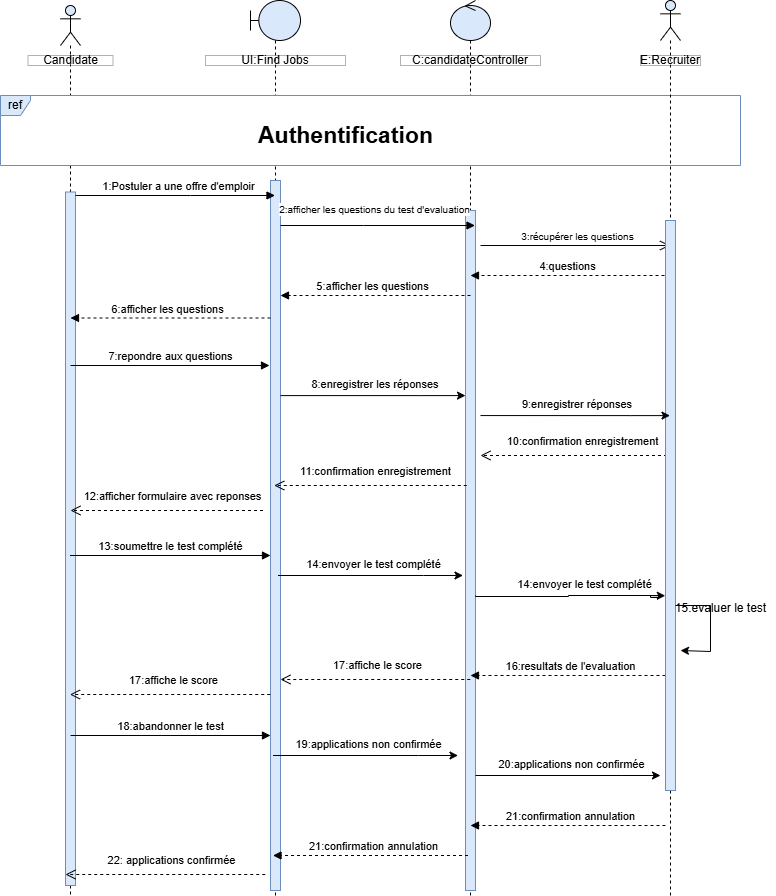

The diagram above was exported from draw.io. Its source (the exported page's mxGraphModel, read from the mxfile embedded in the PNG):
<mxGraphModel dx="1002" dy="1704" grid="1" gridSize="10" guides="1" tooltips="1" connect="1" arrows="1" fold="1" page="1" pageScale="1" pageWidth="827" pageHeight="1169" math="0" shadow="0">
  <root>
    <mxCell id="0" />
    <mxCell id="1" parent="0" />
    <mxCell id="IY3epOedXunvMKs3Ob2H-1" value="" style="shape=umlLifeline;perimeter=lifelinePerimeter;whiteSpace=wrap;html=1;container=1;dropTarget=0;collapsible=0;recursiveResize=0;outlineConnect=0;portConstraint=eastwest;newEdgeStyle={&quot;curved&quot;:0,&quot;rounded&quot;:0};participant=umlBoundary;fillColor=#dae8fc;strokeColor=default;" vertex="1" parent="1">
      <mxGeometry x="260" y="-1095" width="50" height="895" as="geometry" />
    </mxCell>
    <mxCell id="IY3epOedXunvMKs3Ob2H-2" value="" style="html=1;points=[[0,0,0,0,5],[0,1,0,0,-5],[1,0,0,0,5],[1,1,0,0,-5]];perimeter=orthogonalPerimeter;outlineConnect=0;targetShapes=umlLifeline;portConstraint=eastwest;newEdgeStyle={&quot;curved&quot;:0,&quot;rounded&quot;:0};fillColor=#dae8fc;strokeColor=#6c8ebf;" vertex="1" parent="IY3epOedXunvMKs3Ob2H-1">
      <mxGeometry x="20" y="180" width="10" height="710" as="geometry" />
    </mxCell>
    <mxCell id="IY3epOedXunvMKs3Ob2H-5" value="" style="shape=umlLifeline;perimeter=lifelinePerimeter;whiteSpace=wrap;html=1;container=1;dropTarget=0;collapsible=0;recursiveResize=0;outlineConnect=0;portConstraint=eastwest;newEdgeStyle={&quot;curved&quot;:0,&quot;rounded&quot;:0};participant=umlControl;fillColor=#dae8fc;strokeColor=default;" vertex="1" parent="1">
      <mxGeometry x="460" y="-1095" width="40" height="895" as="geometry" />
    </mxCell>
    <mxCell id="IY3epOedXunvMKs3Ob2H-6" value="" style="html=1;points=[[0,0,0,0,5],[0,1,0,0,-5],[1,0,0,0,5],[1,1,0,0,-5]];perimeter=orthogonalPerimeter;outlineConnect=0;targetShapes=umlLifeline;portConstraint=eastwest;newEdgeStyle={&quot;curved&quot;:0,&quot;rounded&quot;:0};fillColor=#dae8fc;strokeColor=#6c8ebf;" vertex="1" parent="IY3epOedXunvMKs3Ob2H-5">
      <mxGeometry x="15" y="210" width="10" height="680" as="geometry" />
    </mxCell>
    <mxCell id="IY3epOedXunvMKs3Ob2H-7" value="" style="shape=umlLifeline;perimeter=lifelinePerimeter;whiteSpace=wrap;html=1;container=1;dropTarget=0;collapsible=0;recursiveResize=0;outlineConnect=0;portConstraint=eastwest;newEdgeStyle={&quot;curved&quot;:0,&quot;rounded&quot;:0};participant=umlActor;fillColor=#dae8fc;strokeColor=default;" vertex="1" parent="1">
      <mxGeometry x="70" y="-1090" width="20" height="890" as="geometry" />
    </mxCell>
    <mxCell id="IY3epOedXunvMKs3Ob2H-8" value="" style="html=1;points=[[0,0,0,0,5],[0,1,0,0,-5],[1,0,0,0,5],[1,1,0,0,-5]];perimeter=orthogonalPerimeter;outlineConnect=0;targetShapes=umlLifeline;portConstraint=eastwest;newEdgeStyle={&quot;curved&quot;:0,&quot;rounded&quot;:0};fillColor=#dae8fc;strokeColor=#6c8ebf;" vertex="1" parent="IY3epOedXunvMKs3Ob2H-7">
      <mxGeometry x="5" y="186.5" width="10" height="693.5" as="geometry" />
    </mxCell>
    <mxCell id="IY3epOedXunvMKs3Ob2H-11" value="4:questions" style="html=1;verticalAlign=bottom;endArrow=block;curved=0;rounded=0;dashed=1;" edge="1" parent="1">
      <mxGeometry x="0.0303" width="80" relative="1" as="geometry">
        <mxPoint x="680" y="-820" as="sourcePoint" />
        <mxPoint x="480" y="-820" as="targetPoint" />
        <mxPoint as="offset" />
        <Array as="points" />
      </mxGeometry>
    </mxCell>
    <mxCell id="IY3epOedXunvMKs3Ob2H-12" value="Candidate" style="html=1;whiteSpace=wrap;opacity=30;gradientColor=none;fillColor=default;fillStyle=auto;rounded=0;" vertex="1" parent="1">
      <mxGeometry x="37.5" y="-1040" width="85" height="10" as="geometry" />
    </mxCell>
    <mxCell id="IY3epOedXunvMKs3Ob2H-13" value="UI:Find Jobs" style="html=1;whiteSpace=wrap;opacity=30;gradientColor=none;fillColor=default;fillStyle=auto;rounded=0;" vertex="1" parent="1">
      <mxGeometry x="215" y="-1040" width="140" height="10" as="geometry" />
    </mxCell>
    <mxCell id="IY3epOedXunvMKs3Ob2H-14" value="C:candidateController" style="html=1;whiteSpace=wrap;opacity=30;gradientColor=none;fillColor=default;fillStyle=auto;rounded=0;" vertex="1" parent="1">
      <mxGeometry x="410" y="-1040" width="140" height="10" as="geometry" />
    </mxCell>
    <mxCell id="IY3epOedXunvMKs3Ob2H-16" value="1:Postuler a une offre d'emploir" style="html=1;verticalAlign=bottom;endArrow=block;curved=0;rounded=0;" edge="1" parent="1" target="IY3epOedXunvMKs3Ob2H-1">
      <mxGeometry x="0.0303" width="80" relative="1" as="geometry">
        <mxPoint x="85" y="-900" as="sourcePoint" />
        <mxPoint x="250" y="-900" as="targetPoint" />
        <Array as="points">
          <mxPoint x="200" y="-900" />
        </Array>
        <mxPoint as="offset" />
      </mxGeometry>
    </mxCell>
    <mxCell id="IY3epOedXunvMKs3Ob2H-17" value="ref" style="shape=umlFrame;whiteSpace=wrap;html=1;pointerEvents=0;fillColor=#dae8fc;strokeColor=#6c8ebf;width=30;height=20;swimlaneFillColor=default;" vertex="1" parent="1">
      <mxGeometry x="10" y="-1000" width="740" height="70" as="geometry" />
    </mxCell>
    <mxCell id="IY3epOedXunvMKs3Ob2H-18" value="&lt;font style=&quot;font-size: 10px;&quot;&gt;&lt;font style=&quot;font-size: 10px;&quot;&gt;2:&lt;/font&gt;&lt;font style=&quot;font-size: 10px;&quot;&gt;afficher les questions du test d'evaluation&lt;/font&gt;&lt;/font&gt;" style="html=1;verticalAlign=bottom;endArrow=block;curved=0;rounded=0;" edge="1" parent="1">
      <mxGeometry x="-0.0322" y="7" width="80" relative="1" as="geometry">
        <mxPoint x="290" y="-870" as="sourcePoint" />
        <mxPoint x="484.5" y="-870" as="targetPoint" />
        <mxPoint as="offset" />
        <Array as="points">
          <mxPoint x="373.1" y="-870" />
        </Array>
      </mxGeometry>
    </mxCell>
    <mxCell id="IY3epOedXunvMKs3Ob2H-19" value="&lt;font style=&quot;font-size: 23px;&quot;&gt;Authentification&lt;/font&gt;" style="text;html=1;align=center;verticalAlign=middle;resizable=0;points=[];autosize=1;strokeColor=none;fillColor=default;gradientColor=none;rounded=0;glass=0;shadow=0;fontStyle=1" vertex="1" parent="1">
      <mxGeometry x="265" y="-980" width="180" height="40" as="geometry" />
    </mxCell>
    <mxCell id="IY3epOedXunvMKs3Ob2H-20" value="&lt;font style=&quot;font-size: 11px;&quot;&gt;7:repondre aux questions&lt;/font&gt;" style="html=1;verticalAlign=bottom;endArrow=block;curved=0;rounded=0;" edge="1" parent="1">
      <mxGeometry width="80" relative="1" as="geometry">
        <mxPoint x="80" y="-730" as="sourcePoint" />
        <mxPoint x="279" y="-730" as="targetPoint" />
        <mxPoint as="offset" />
        <Array as="points" />
      </mxGeometry>
    </mxCell>
    <mxCell id="IY3epOedXunvMKs3Ob2H-21" value="13:soumettre le test complété" style="html=1;verticalAlign=bottom;endArrow=block;curved=0;rounded=0;" edge="1" parent="1" source="IY3epOedXunvMKs3Ob2H-7">
      <mxGeometry width="80" relative="1" as="geometry">
        <mxPoint x="100" y="-540" as="sourcePoint" />
        <mxPoint x="280" y="-540" as="targetPoint" />
        <mxPoint as="offset" />
        <Array as="points">
          <mxPoint x="190.60000000000002" y="-540" />
        </Array>
      </mxGeometry>
    </mxCell>
    <mxCell id="IY3epOedXunvMKs3Ob2H-22" value="&lt;div style=&quot;text-align: left;&quot;&gt;10:confirmation enregistrement&lt;/div&gt;" style="html=1;verticalAlign=bottom;endArrow=open;dashed=1;endSize=8;curved=0;rounded=0;" edge="1" parent="1">
      <mxGeometry x="-0.0588" y="-5" relative="1" as="geometry">
        <mxPoint x="682.5" y="-640" as="sourcePoint" />
        <mxPoint x="490" y="-640" as="targetPoint" />
        <mxPoint as="offset" />
      </mxGeometry>
    </mxCell>
    <mxCell id="IY3epOedXunvMKs3Ob2H-23" value="&lt;font style=&quot;font-size: 10px;&quot;&gt;3:récupérer les questions&lt;/font&gt;" style="html=1;verticalAlign=bottom;endArrow=open;endSize=8;curved=0;rounded=0;" edge="1" parent="1">
      <mxGeometry x="0.0279" relative="1" as="geometry">
        <mxPoint x="490" y="-850" as="sourcePoint" />
        <mxPoint x="679.5" y="-850" as="targetPoint" />
        <mxPoint as="offset" />
      </mxGeometry>
    </mxCell>
    <mxCell id="IY3epOedXunvMKs3Ob2H-24" style="edgeStyle=orthogonalEdgeStyle;rounded=0;orthogonalLoop=1;jettySize=auto;html=1;curved=0;" edge="1" parent="1">
      <mxGeometry relative="1" as="geometry">
        <mxPoint x="287.5" y="-520" as="sourcePoint" />
        <mxPoint x="472.5" y="-520" as="targetPoint" />
        <Array as="points">
          <mxPoint x="433.04999999999995" y="-520.05" />
          <mxPoint x="433.04999999999995" y="-520.05" />
        </Array>
      </mxGeometry>
    </mxCell>
    <mxCell id="IY3epOedXunvMKs3Ob2H-25" value="14:envoyer le test complété" style="edgeLabel;html=1;align=center;verticalAlign=middle;resizable=0;points=[];" vertex="1" connectable="0" parent="IY3epOedXunvMKs3Ob2H-24">
      <mxGeometry x="-0.0336" y="-1" relative="1" as="geometry">
        <mxPoint x="6" y="-13" as="offset" />
      </mxGeometry>
    </mxCell>
    <mxCell id="IY3epOedXunvMKs3Ob2H-26" value="16:resultats de l'evaluation" style="html=1;verticalAlign=bottom;endArrow=block;curved=0;rounded=0;dashed=1;" edge="1" parent="1">
      <mxGeometry x="-0.0207" width="80" relative="1" as="geometry">
        <mxPoint x="675" y="-420" as="sourcePoint" />
        <mxPoint x="480" y="-420" as="targetPoint" />
        <mxPoint as="offset" />
        <Array as="points">
          <mxPoint x="548.6" y="-420" />
        </Array>
      </mxGeometry>
    </mxCell>
    <mxCell id="IY3epOedXunvMKs3Ob2H-27" value="&lt;div style=&quot;text-align: left;&quot;&gt;17:affiche le score&amp;nbsp;&amp;nbsp;&lt;/div&gt;" style="html=1;verticalAlign=bottom;endArrow=open;dashed=1;endSize=8;curved=0;rounded=0;" edge="1" parent="1">
      <mxGeometry x="-0.0565" y="-5" relative="1" as="geometry">
        <mxPoint x="479.75" y="-416" as="sourcePoint" />
        <mxPoint x="290" y="-416" as="targetPoint" />
        <mxPoint as="offset" />
        <Array as="points">
          <mxPoint x="345.25" y="-416" />
        </Array>
      </mxGeometry>
    </mxCell>
    <mxCell id="IY3epOedXunvMKs3Ob2H-28" value="" style="shape=umlLifeline;perimeter=lifelinePerimeter;whiteSpace=wrap;html=1;container=1;dropTarget=0;collapsible=0;recursiveResize=0;outlineConnect=0;portConstraint=eastwest;newEdgeStyle={&quot;curved&quot;:0,&quot;rounded&quot;:0};participant=umlActor;fillColor=#dae8fc;strokeColor=default;" vertex="1" parent="1">
      <mxGeometry x="670" y="-1095" width="20" height="895" as="geometry" />
    </mxCell>
    <mxCell id="IY3epOedXunvMKs3Ob2H-32" value="" style="html=1;points=[[0,0,0,0,5],[0,1,0,0,-5],[1,0,0,0,5],[1,1,0,0,-5]];perimeter=orthogonalPerimeter;outlineConnect=0;targetShapes=umlLifeline;portConstraint=eastwest;newEdgeStyle={&quot;curved&quot;:0,&quot;rounded&quot;:0};fillColor=#dae8fc;strokeColor=#6c8ebf;" vertex="1" parent="IY3epOedXunvMKs3Ob2H-28">
      <mxGeometry x="5" y="220" width="10" height="570" as="geometry" />
    </mxCell>
    <mxCell id="IY3epOedXunvMKs3Ob2H-29" value="E:Recruiter" style="html=1;whiteSpace=wrap;opacity=30;gradientColor=none;fillColor=default;fillStyle=auto;rounded=0;" vertex="1" parent="1">
      <mxGeometry x="650" y="-1040" width="60" height="10" as="geometry" />
    </mxCell>
    <mxCell id="IY3epOedXunvMKs3Ob2H-30" style="edgeStyle=orthogonalEdgeStyle;rounded=0;orthogonalLoop=1;jettySize=auto;html=1;curved=0;" edge="1" parent="1" target="IY3epOedXunvMKs3Ob2H-6">
      <mxGeometry relative="1" as="geometry">
        <mxPoint x="290" y="-699.9" as="sourcePoint" />
        <mxPoint x="460" y="-699.9599999999999" as="targetPoint" />
        <Array as="points">
          <mxPoint x="430" y="-699" />
          <mxPoint x="430" y="-699" />
        </Array>
      </mxGeometry>
    </mxCell>
    <mxCell id="IY3epOedXunvMKs3Ob2H-31" value="8:enregistrer les réponses&amp;nbsp;" style="edgeLabel;html=1;align=center;verticalAlign=middle;resizable=0;points=[];" vertex="1" connectable="0" parent="IY3epOedXunvMKs3Ob2H-30">
      <mxGeometry x="-0.0336" y="-1" relative="1" as="geometry">
        <mxPoint x="6" y="-13" as="offset" />
      </mxGeometry>
    </mxCell>
    <mxCell id="IY3epOedXunvMKs3Ob2H-33" value="5:afficher les questions" style="html=1;verticalAlign=bottom;endArrow=block;curved=0;rounded=0;dashed=1;" edge="1" parent="1">
      <mxGeometry x="0.0303" width="80" relative="1" as="geometry">
        <mxPoint x="480" y="-800" as="sourcePoint" />
        <mxPoint x="290" y="-800" as="targetPoint" />
        <mxPoint as="offset" />
        <Array as="points" />
      </mxGeometry>
    </mxCell>
    <mxCell id="IY3epOedXunvMKs3Ob2H-34" value="6:afficher les&amp;nbsp;questions" style="html=1;verticalAlign=bottom;endArrow=block;curved=0;rounded=0;dashed=1;" edge="1" parent="1">
      <mxGeometry x="0.0303" width="80" relative="1" as="geometry">
        <mxPoint x="280" y="-777.5" as="sourcePoint" />
        <mxPoint x="80" y="-777.5" as="targetPoint" />
        <mxPoint as="offset" />
        <Array as="points" />
      </mxGeometry>
    </mxCell>
    <mxCell id="IY3epOedXunvMKs3Ob2H-37" style="edgeStyle=orthogonalEdgeStyle;rounded=0;orthogonalLoop=1;jettySize=auto;html=1;curved=0;" edge="1" parent="1" target="IY3epOedXunvMKs3Ob2H-28">
      <mxGeometry relative="1" as="geometry">
        <mxPoint x="490" y="-679.9399999999999" as="sourcePoint" />
        <mxPoint x="660" y="-679.9999999999999" as="targetPoint" />
        <Array as="points">
          <mxPoint x="640" y="-680" />
          <mxPoint x="640" y="-680" />
        </Array>
      </mxGeometry>
    </mxCell>
    <mxCell id="IY3epOedXunvMKs3Ob2H-38" value="9:enregistrer réponses&amp;nbsp;" style="edgeLabel;html=1;align=center;verticalAlign=middle;resizable=0;points=[];" vertex="1" connectable="0" parent="IY3epOedXunvMKs3Ob2H-37">
      <mxGeometry x="-0.0336" y="-1" relative="1" as="geometry">
        <mxPoint x="6" y="-13" as="offset" />
      </mxGeometry>
    </mxCell>
    <mxCell id="IY3epOedXunvMKs3Ob2H-39" value="&lt;div style=&quot;text-align: left;&quot;&gt;11:confirmation enregistrement&lt;/div&gt;" style="html=1;verticalAlign=bottom;endArrow=open;dashed=1;endSize=8;curved=0;rounded=0;" edge="1" parent="1">
      <mxGeometry x="-0.0588" y="-5" relative="1" as="geometry">
        <mxPoint x="476.25" y="-610" as="sourcePoint" />
        <mxPoint x="283.75" y="-610" as="targetPoint" />
        <mxPoint as="offset" />
      </mxGeometry>
    </mxCell>
    <mxCell id="IY3epOedXunvMKs3Ob2H-40" value="&lt;div style=&quot;text-align: left;&quot;&gt;12:afficher formulaire avec reponses&lt;/div&gt;" style="html=1;verticalAlign=bottom;endArrow=open;dashed=1;endSize=8;curved=0;rounded=0;" edge="1" parent="1">
      <mxGeometry x="-0.0588" y="-5" relative="1" as="geometry">
        <mxPoint x="272.5" y="-585" as="sourcePoint" />
        <mxPoint x="80" y="-585" as="targetPoint" />
        <mxPoint as="offset" />
      </mxGeometry>
    </mxCell>
    <mxCell id="IY3epOedXunvMKs3Ob2H-41" style="edgeStyle=orthogonalEdgeStyle;rounded=0;orthogonalLoop=1;jettySize=auto;html=1;curved=0;entryX=-0.002;entryY=0.073;entryDx=0;entryDy=0;entryPerimeter=0;" edge="1" parent="1" target="IY3epOedXunvMKs3Ob2H-44">
      <mxGeometry relative="1" as="geometry">
        <mxPoint x="485" y="-500" as="sourcePoint" />
        <mxPoint x="670" y="-500" as="targetPoint" />
        <Array as="points">
          <mxPoint x="485" y="-499" />
          <mxPoint x="578" y="-499" />
          <mxPoint x="578" y="-500" />
          <mxPoint x="670" y="-500" />
          <mxPoint x="670" y="-498" />
          <mxPoint x="660" y="-498" />
          <mxPoint x="660" y="-500" />
        </Array>
      </mxGeometry>
    </mxCell>
    <mxCell id="IY3epOedXunvMKs3Ob2H-42" value="14:envoyer le test complété" style="edgeLabel;html=1;align=center;verticalAlign=middle;resizable=0;points=[];" vertex="1" connectable="0" parent="IY3epOedXunvMKs3Ob2H-41">
      <mxGeometry x="-0.0336" y="-1" relative="1" as="geometry">
        <mxPoint x="6" y="-13" as="offset" />
      </mxGeometry>
    </mxCell>
    <mxCell id="IY3epOedXunvMKs3Ob2H-44" value="15:evaluer le test" style="text;html=1;align=center;verticalAlign=middle;resizable=0;points=[];autosize=1;strokeColor=none;fillColor=none;" vertex="1" parent="1">
      <mxGeometry x="675" y="-502" width="110" height="30" as="geometry" />
    </mxCell>
    <mxCell id="IY3epOedXunvMKs3Ob2H-45" value="&lt;div style=&quot;text-align: left;&quot;&gt;17:affiche le score&amp;nbsp;&amp;nbsp;&lt;/div&gt;" style="html=1;verticalAlign=bottom;endArrow=open;dashed=1;endSize=8;curved=0;rounded=0;" edge="1" parent="1" target="IY3epOedXunvMKs3Ob2H-7">
      <mxGeometry x="-0.0565" y="-5" relative="1" as="geometry">
        <mxPoint x="279.75" y="-401" as="sourcePoint" />
        <mxPoint x="90" y="-401" as="targetPoint" />
        <mxPoint as="offset" />
        <Array as="points">
          <mxPoint x="145.25" y="-401" />
        </Array>
      </mxGeometry>
    </mxCell>
    <mxCell id="IY3epOedXunvMKs3Ob2H-47" value="18:abandonner le test" style="html=1;verticalAlign=bottom;endArrow=block;curved=0;rounded=0;" edge="1" parent="1" target="IY3epOedXunvMKs3Ob2H-2">
      <mxGeometry width="80" relative="1" as="geometry">
        <mxPoint x="80" y="-360" as="sourcePoint" />
        <mxPoint x="260" y="-360" as="targetPoint" />
        <mxPoint as="offset" />
        <Array as="points">
          <mxPoint x="170.60000000000002" y="-360" />
        </Array>
      </mxGeometry>
    </mxCell>
    <mxCell id="IY3epOedXunvMKs3Ob2H-48" style="edgeStyle=orthogonalEdgeStyle;rounded=0;orthogonalLoop=1;jettySize=auto;html=1;curved=0;" edge="1" parent="1">
      <mxGeometry relative="1" as="geometry">
        <mxPoint x="282.5" y="-340" as="sourcePoint" />
        <mxPoint x="467.5" y="-340" as="targetPoint" />
        <Array as="points">
          <mxPoint x="428.04999999999995" y="-340.04999999999995" />
          <mxPoint x="428.04999999999995" y="-340.04999999999995" />
        </Array>
      </mxGeometry>
    </mxCell>
    <mxCell id="IY3epOedXunvMKs3Ob2H-49" value="19:applications non confirmée" style="edgeLabel;html=1;align=center;verticalAlign=middle;resizable=0;points=[];" vertex="1" connectable="0" parent="IY3epOedXunvMKs3Ob2H-48">
      <mxGeometry x="-0.0336" y="-1" relative="1" as="geometry">
        <mxPoint x="6" y="-13" as="offset" />
      </mxGeometry>
    </mxCell>
    <mxCell id="IY3epOedXunvMKs3Ob2H-50" value="21:confirmation annulation" style="html=1;verticalAlign=bottom;endArrow=block;curved=0;rounded=0;dashed=1;" edge="1" parent="1">
      <mxGeometry x="-0.0207" width="80" relative="1" as="geometry">
        <mxPoint x="675" y="-270" as="sourcePoint" />
        <mxPoint x="480" y="-270" as="targetPoint" />
        <mxPoint as="offset" />
        <Array as="points">
          <mxPoint x="548.6" y="-270" />
        </Array>
      </mxGeometry>
    </mxCell>
    <mxCell id="IY3epOedXunvMKs3Ob2H-54" value="&lt;div style=&quot;text-align: left;&quot;&gt;22: applications confirmée&lt;/div&gt;" style="html=1;verticalAlign=bottom;endArrow=open;dashed=1;endSize=8;curved=0;rounded=0;" edge="1" parent="1">
      <mxGeometry x="-0.0565" y="-5" relative="1" as="geometry">
        <mxPoint x="274.75" y="-221" as="sourcePoint" />
        <mxPoint x="75" y="-221" as="targetPoint" />
        <mxPoint as="offset" />
        <Array as="points">
          <mxPoint x="140.25" y="-221" />
        </Array>
      </mxGeometry>
    </mxCell>
    <mxCell id="IY3epOedXunvMKs3Ob2H-55" style="edgeStyle=orthogonalEdgeStyle;rounded=0;orthogonalLoop=1;jettySize=auto;html=1;curved=0;" edge="1" parent="1">
      <mxGeometry relative="1" as="geometry">
        <mxPoint x="485" y="-320" as="sourcePoint" />
        <mxPoint x="670" y="-320" as="targetPoint" />
        <Array as="points">
          <mxPoint x="630.55" y="-320.04999999999995" />
          <mxPoint x="630.55" y="-320.04999999999995" />
        </Array>
      </mxGeometry>
    </mxCell>
    <mxCell id="IY3epOedXunvMKs3Ob2H-56" value="20:applications non confirmée" style="edgeLabel;html=1;align=center;verticalAlign=middle;resizable=0;points=[];" vertex="1" connectable="0" parent="IY3epOedXunvMKs3Ob2H-55">
      <mxGeometry x="-0.0336" y="-1" relative="1" as="geometry">
        <mxPoint x="6" y="-13" as="offset" />
      </mxGeometry>
    </mxCell>
    <mxCell id="IY3epOedXunvMKs3Ob2H-57" value="21:confirmation annulation" style="html=1;verticalAlign=bottom;endArrow=block;curved=0;rounded=0;dashed=1;" edge="1" parent="1">
      <mxGeometry x="-0.0207" width="80" relative="1" as="geometry">
        <mxPoint x="477.5" y="-240" as="sourcePoint" />
        <mxPoint x="282.5" y="-240" as="targetPoint" />
        <mxPoint as="offset" />
        <Array as="points">
          <mxPoint x="351.1" y="-240" />
        </Array>
      </mxGeometry>
    </mxCell>
    <mxCell id="IY3epOedXunvMKs3Ob2H-43" style="edgeStyle=orthogonalEdgeStyle;rounded=0;orthogonalLoop=1;jettySize=auto;html=1;curved=0;" edge="1" parent="1">
      <mxGeometry relative="1" as="geometry">
        <mxPoint x="690" y="-445" as="targetPoint" />
        <mxPoint x="685" y="-490" as="sourcePoint" />
        <Array as="points">
          <mxPoint x="720" y="-490" />
          <mxPoint x="720" y="-444" />
        </Array>
      </mxGeometry>
    </mxCell>
  </root>
</mxGraphModel>